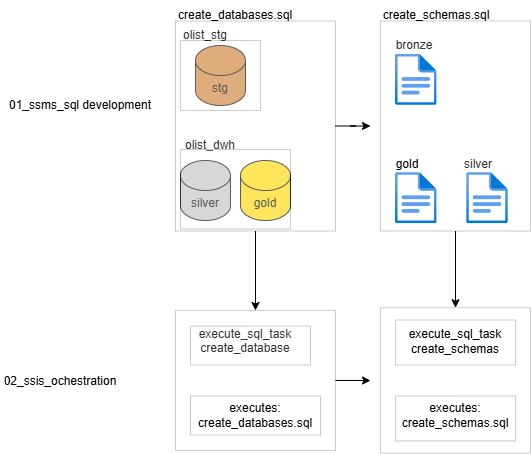

The diagram above was exported from draw.io. Its source (the exported page's mxGraphModel, read from the mxfile embedded in the PNG):
<mxGraphModel dx="1957" dy="648" grid="1" gridSize="10" guides="1" tooltips="1" connect="1" arrows="1" fold="1" page="1" pageScale="1" pageWidth="827" pageHeight="1169" math="0" shadow="0">
  <root>
    <mxCell id="0" />
    <mxCell id="1" parent="0" />
    <mxCell id="Z2DQ2pk1LzkQDVGKV-bG-1" parent="1" style="shape=cylinder3;whiteSpace=wrap;html=1;boundedLbl=1;backgroundOutline=1;size=15;fillColor=#CD7F32;" value="stg" vertex="1">
      <mxGeometry height="60" width="50" x="165" y="135" as="geometry" />
    </mxCell>
    <mxCell id="Z2DQ2pk1LzkQDVGKV-bG-2" parent="1" style="shape=cylinder3;whiteSpace=wrap;html=1;boundedLbl=1;backgroundOutline=1;size=15;fillColor=#C0C0C0;" value="silver" vertex="1">
      <mxGeometry height="60" width="50" x="150" y="250" as="geometry" />
    </mxCell>
    <mxCell id="Z2DQ2pk1LzkQDVGKV-bG-10" parent="1" style="text;html=1;whiteSpace=wrap;strokeColor=none;fillColor=none;align=center;verticalAlign=middle;rounded=0;" value="olist_stg" vertex="1">
      <mxGeometry height="30" width="60" x="145" y="110" as="geometry" />
    </mxCell>
    <mxCell id="Z2DQ2pk1LzkQDVGKV-bG-17" parent="1" style="text;html=1;whiteSpace=wrap;strokeColor=none;fillColor=none;align=center;verticalAlign=middle;rounded=0;" value="bronze" vertex="1">
      <mxGeometry height="30" width="60" x="354" y="120" as="geometry" />
    </mxCell>
    <mxCell id="Z2DQ2pk1LzkQDVGKV-bG-18" parent="1" style="text;html=1;whiteSpace=wrap;strokeColor=none;fillColor=none;align=center;verticalAlign=middle;rounded=0;" value="silver" vertex="1">
      <mxGeometry height="30" width="60" x="417.83" y="239" as="geometry" />
    </mxCell>
    <mxCell id="agGHF6_sd_AtVPjwRIKp-1" parent="1" style="shape=cylinder3;whiteSpace=wrap;html=1;boundedLbl=1;backgroundOutline=1;size=15;fillColor=#FFD700;" value="gold" vertex="1">
      <mxGeometry height="60" width="50" x="210" y="250" as="geometry" />
    </mxCell>
    <mxCell id="agGHF6_sd_AtVPjwRIKp-2" parent="1" style="text;html=1;whiteSpace=wrap;strokeColor=none;fillColor=none;align=center;verticalAlign=middle;rounded=0;" value="olist_dwh" vertex="1">
      <mxGeometry height="30" width="60" x="150" y="220" as="geometry" />
    </mxCell>
    <mxCell id="agGHF6_sd_AtVPjwRIKp-8" parent="1" style="text;html=1;whiteSpace=wrap;strokeColor=none;fillColor=none;align=center;verticalAlign=middle;rounded=0;" value="01_ssms_sql development" vertex="1">
      <mxGeometry height="30" width="160" x="-30" y="180" as="geometry" />
    </mxCell>
    <mxCell id="agGHF6_sd_AtVPjwRIKp-12" parent="1" style="text;html=1;whiteSpace=wrap;strokeColor=none;fillColor=none;align=center;verticalAlign=middle;rounded=0;" value="create_databases.sql" vertex="1">
      <mxGeometry height="30" width="60" x="175" y="90" as="geometry" />
    </mxCell>
    <mxCell id="agGHF6_sd_AtVPjwRIKp-13" parent="1" style="text;html=1;whiteSpace=wrap;strokeColor=none;fillColor=none;align=center;verticalAlign=middle;rounded=0;" value="create_schemas.sql" vertex="1">
      <mxGeometry height="30" width="60" x="376.18" y="90" as="geometry" />
    </mxCell>
    <mxCell id="agGHF6_sd_AtVPjwRIKp-44" edge="1" parent="1" source="agGHF6_sd_AtVPjwRIKp-18" style="edgeStyle=orthogonalEdgeStyle;rounded=0;orthogonalLoop=1;jettySize=auto;html=1;entryX=0.5;entryY=0;entryDx=0;entryDy=0;defaultLabelBackgroundColor=page;" target="agGHF6_sd_AtVPjwRIKp-30">
      <mxGeometry relative="1" as="geometry" />
    </mxCell>
    <mxCell id="agGHF6_sd_AtVPjwRIKp-59" edge="1" parent="1" source="agGHF6_sd_AtVPjwRIKp-18" style="edgeStyle=orthogonalEdgeStyle;rounded=0;orthogonalLoop=1;jettySize=auto;html=1;defaultLabelBackgroundColor=page;">
      <mxGeometry relative="1" as="geometry">
        <mxPoint x="340" y="215.5000000000001" as="targetPoint" />
      </mxGeometry>
    </mxCell>
    <mxCell id="agGHF6_sd_AtVPjwRIKp-18" parent="1" style="rounded=0;whiteSpace=wrap;html=1;opacity=20;opacityGroup=1;" value="" vertex="1">
      <mxGeometry height="210" width="160" x="145" y="110.5" as="geometry" />
    </mxCell>
    <mxCell id="agGHF6_sd_AtVPjwRIKp-19" parent="1" style="rounded=0;whiteSpace=wrap;html=1;opacity=20;opacityGroup=1;" value="" vertex="1">
      <mxGeometry height="79.5" width="110" x="150" y="239" as="geometry" />
    </mxCell>
    <mxCell id="agGHF6_sd_AtVPjwRIKp-20" parent="1" style="rounded=0;whiteSpace=wrap;html=1;opacity=20;opacityGroup=1;" value="" vertex="1">
      <mxGeometry height="70" width="80" x="150" y="130" as="geometry" />
    </mxCell>
    <mxCell id="agGHF6_sd_AtVPjwRIKp-53" edge="1" parent="1" source="agGHF6_sd_AtVPjwRIKp-22" style="edgeStyle=orthogonalEdgeStyle;rounded=0;orthogonalLoop=1;jettySize=auto;html=1;entryX=0.5;entryY=0;entryDx=0;entryDy=0;defaultLabelBackgroundColor=page;" target="agGHF6_sd_AtVPjwRIKp-48">
      <mxGeometry relative="1" as="geometry" />
    </mxCell>
    <mxCell id="agGHF6_sd_AtVPjwRIKp-22" parent="1" style="rounded=0;whiteSpace=wrap;html=1;opacity=20;opacityGroup=1;" value="" vertex="1">
      <mxGeometry height="210" width="150" x="350" y="110.5" as="geometry" />
    </mxCell>
    <mxCell id="agGHF6_sd_AtVPjwRIKp-26" parent="1" style="image;aspect=fixed;html=1;align=center;fontSize=12;image=img/lib/azure2/general/File.svg;points=[[0.5,0.003,0],[0.5,0.998,0],[0,0.5,0],[1,0.5,0],[0.984,0.32,0],[0.993,0.985,0],[0.007,0.985,0],[0.007,0.015,0]];labelPerimeter=1;" value="" vertex="1">
      <mxGeometry height="51.32" width="41.65" x="365" y="262" as="geometry" />
    </mxCell>
    <mxCell id="agGHF6_sd_AtVPjwRIKp-27" parent="1" style="text;html=1;whiteSpace=wrap;strokeColor=none;fillColor=none;align=center;verticalAlign=middle;rounded=0;" value="gold" vertex="1">
      <mxGeometry height="30" width="60" x="346.65" y="239" as="geometry" />
    </mxCell>
    <mxCell id="agGHF6_sd_AtVPjwRIKp-29" parent="1" style="text;html=1;whiteSpace=wrap;strokeColor=none;fillColor=none;align=center;verticalAlign=middle;rounded=0;" value="02_ssis_ochestration" vertex="1">
      <mxGeometry height="30" width="60" y="455.5" as="geometry" />
    </mxCell>
    <mxCell id="agGHF6_sd_AtVPjwRIKp-55" edge="1" parent="1" source="agGHF6_sd_AtVPjwRIKp-30" style="edgeStyle=orthogonalEdgeStyle;rounded=0;orthogonalLoop=1;jettySize=auto;html=1;defaultLabelBackgroundColor=page;">
      <mxGeometry relative="1" as="geometry">
        <mxPoint x="340" y="470" as="targetPoint" />
      </mxGeometry>
    </mxCell>
    <mxCell id="agGHF6_sd_AtVPjwRIKp-30" parent="1" style="rounded=0;whiteSpace=wrap;html=1;opacity=20;opacityGroup=1;" value="" vertex="1">
      <mxGeometry height="140" width="160" x="145" y="400" as="geometry" />
    </mxCell>
    <mxCell id="agGHF6_sd_AtVPjwRIKp-31" parent="1" style="text;html=1;whiteSpace=wrap;strokeColor=none;fillColor=none;align=center;verticalAlign=middle;rounded=0;" value="execute_sql_task&lt;div&gt;create_database&lt;/div&gt;&lt;div&gt;&lt;br&gt;&lt;/div&gt;&lt;div&gt;&lt;br&gt;&lt;/div&gt;" vertex="1">
      <mxGeometry height="30" width="90" x="170" y="430" as="geometry" />
    </mxCell>
    <mxCell id="agGHF6_sd_AtVPjwRIKp-32" parent="1" style="rounded=0;whiteSpace=wrap;html=1;opacity=20;opacityGroup=1;" value="" vertex="1">
      <mxGeometry height="39" width="120" x="160" y="415.5" as="geometry" />
    </mxCell>
    <mxCell id="agGHF6_sd_AtVPjwRIKp-38" parent="1" style="rounded=0;whiteSpace=wrap;html=1;opacity=20;opacityGroup=1;" value="" vertex="1">
      <mxGeometry height="39" width="130" x="160" y="485.5" as="geometry" />
    </mxCell>
    <mxCell id="agGHF6_sd_AtVPjwRIKp-45" parent="1" style="text;html=1;whiteSpace=wrap;strokeColor=none;fillColor=none;align=center;verticalAlign=middle;rounded=0;" value="executes:&lt;div&gt;create_databases.sql&lt;/div&gt;" vertex="1">
      <mxGeometry height="30" width="60" x="195" y="490" as="geometry" />
    </mxCell>
    <mxCell id="agGHF6_sd_AtVPjwRIKp-48" parent="1" style="rounded=0;whiteSpace=wrap;html=1;opacity=20;opacityGroup=1;" value="" vertex="1">
      <mxGeometry height="145.5" width="150" x="350" y="397.25" as="geometry" />
    </mxCell>
    <mxCell id="agGHF6_sd_AtVPjwRIKp-49" parent="1" style="rounded=0;whiteSpace=wrap;html=1;opacity=20;opacityGroup=1;" value="" vertex="1">
      <mxGeometry height="45" width="120" x="365" y="409.5" as="geometry" />
    </mxCell>
    <mxCell id="agGHF6_sd_AtVPjwRIKp-50" parent="1" style="rounded=0;whiteSpace=wrap;html=1;opacity=20;opacityGroup=1;" value="" vertex="1">
      <mxGeometry height="45" width="120" x="365" y="485.5" as="geometry" />
    </mxCell>
    <mxCell id="agGHF6_sd_AtVPjwRIKp-51" parent="1" style="text;html=1;whiteSpace=wrap;strokeColor=none;fillColor=none;align=center;verticalAlign=middle;rounded=0;" value="execute_sql_task&lt;div&gt;create_schemas&lt;/div&gt;" vertex="1">
      <mxGeometry height="30" width="60" x="395" y="415.5" as="geometry" />
    </mxCell>
    <mxCell id="agGHF6_sd_AtVPjwRIKp-52" parent="1" style="text;html=1;whiteSpace=wrap;strokeColor=none;fillColor=none;align=center;verticalAlign=middle;rounded=0;" value="executes:&lt;div&gt;create_schemas.sql&lt;/div&gt;" vertex="1">
      <mxGeometry height="30" width="60" x="395" y="490" as="geometry" />
    </mxCell>
    <mxCell id="agGHF6_sd_AtVPjwRIKp-60" parent="1" style="image;aspect=fixed;html=1;align=center;fontSize=12;image=img/lib/azure2/general/File.svg;points=[[0.5,0.003,0],[0.5,0.998,0],[0,0.5,0],[1,0.5,0],[0.984,0.32,0],[0.993,0.985,0],[0.007,0.985,0],[0.007,0.015,0]];labelPerimeter=1;" value="" vertex="1">
      <mxGeometry height="51.32" width="41.65" x="436.18" y="262" as="geometry" />
    </mxCell>
    <mxCell id="agGHF6_sd_AtVPjwRIKp-61" parent="1" style="image;aspect=fixed;html=1;align=center;fontSize=12;image=img/lib/azure2/general/File.svg;points=[[0.5,0.003,0],[0.5,0.998,0],[0,0.5,0],[1,0.5,0],[0.984,0.32,0],[0.993,0.985,0],[0.007,0.985,0],[0.007,0.015,0]];labelPerimeter=1;" value="" vertex="1">
      <mxGeometry height="51.32" width="41.65" x="365" y="143.68" as="geometry" />
    </mxCell>
  </root>
</mxGraphModel>